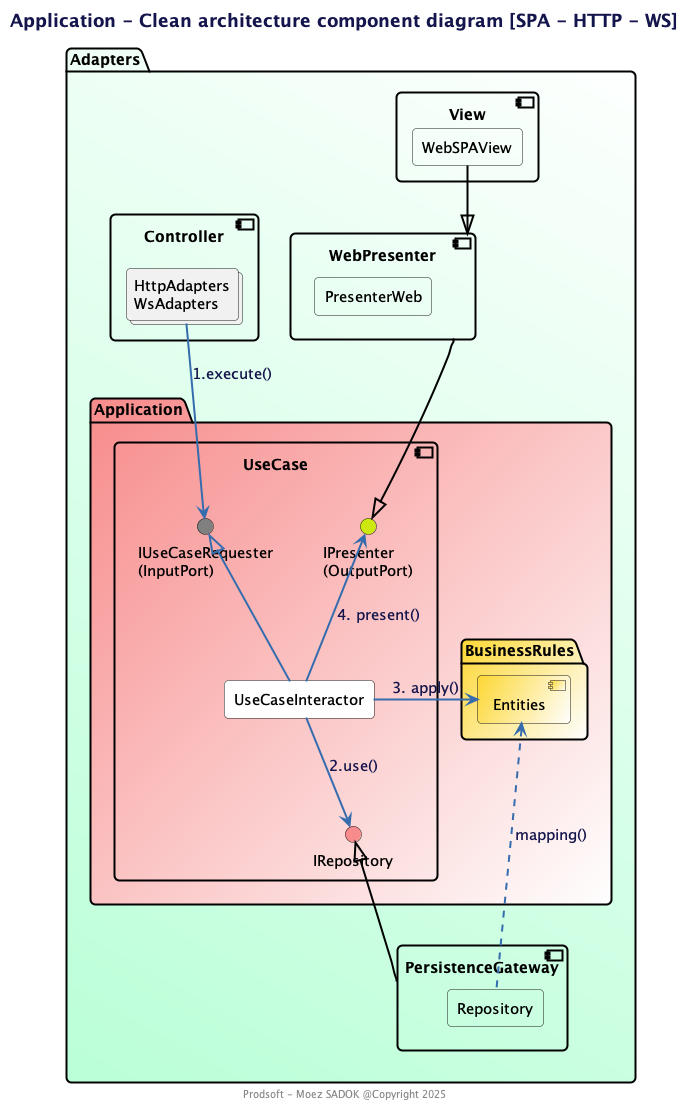

The diagram above was rendered by PlantUML. Its source (embedded in the PNG):
@startuml

!include ../design/prodsoft.wsd

title Application - Clean architecture component diagram [SPA - HTTP - WS]
footer Prodsoft - Moez SADOK @Copyright 2025

package "Adapters" #baffd8\White;line:Black;line.bold {

    package "Application" #f88c8c/White;line:Black;line.bold {

        component UseCase #transparent;line:Black;line.bold{
            interface IRepository #f88c8c
            interface "IUseCaseRequester\n(InputPort)" as IUseCaseRequester #Gray
            rectangle UseCaseInteractor#White
            interface "IPresenter\n(OutputPort)" as IPresenter  #CDE711
        }
        ' collections DTOs #White
        package "BusinessRules" #FDD835/White;line:Black;line.bold {
            [Entities] #FDD835/White
        }
    }

    component "PersistenceGateway" #transparent;line:Black;line.bold {
        rectangle Repository #transparent
    }

    component "Controller\n" as Controller #transparent;line:Black;line.bold{
        collections "HttpAdapters\nWsAdapters" as HttpAdapters
    }

    component View #transparent;line:Black;line.bold{
        rectangle  WebSPAView #transparent
    }


    component WebPresenter #transparent;line:Black;line.bold{
        rectangle PresenterWeb #transparent
    }

}

UseCaseInteractor-up-|> IUseCaseRequester
HttpAdapters -down-> IUseCaseRequester :   1.execute()

UseCaseInteractor-left-> Entities  : 3. apply()
UseCaseInteractor-up-> IPresenter  : 4. present()
WebPresenter --|>  IPresenter #Black

IRepository <-up- UseCaseInteractor: 2.use()
PersistenceGateway  -up-|>  IRepository #Black
Repository -up-.> Entities : mapping()
WebSPAView -down-|> WebPresenter #Black

@enduml